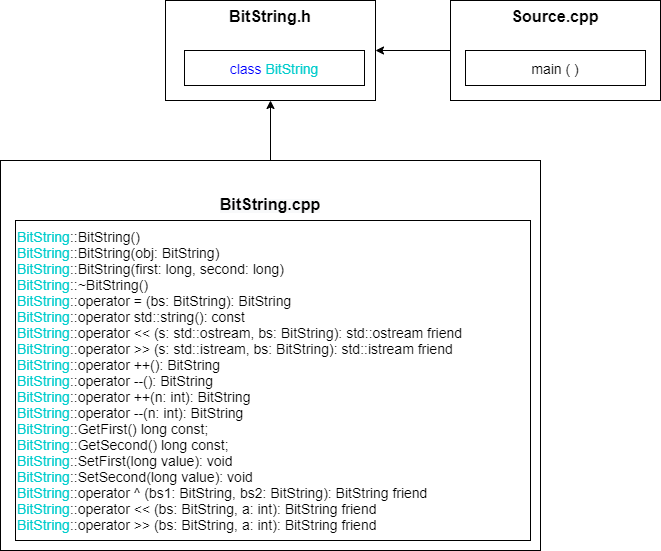

The diagram above was exported from draw.io. Its source (the exported page's mxGraphModel, read from the mxfile embedded in the PNG):
<mxGraphModel dx="674" dy="761" grid="1" gridSize="10" guides="1" tooltips="1" connect="1" arrows="1" fold="1" page="1" pageScale="1" pageWidth="827" pageHeight="1169" math="0" shadow="0">
  <root>
    <mxCell id="0" />
    <mxCell id="1" parent="0" />
    <mxCell id="0jrKF48X7rThJfnpH82H-1" value="&lt;b&gt;&lt;font style=&quot;font-size: 16px&quot;&gt;BitString.h&lt;/font&gt;&lt;/b&gt;" style="rounded=0;whiteSpace=wrap;html=1;strokeWidth=1;align=center;verticalAlign=top;" parent="1" vertex="1">
      <mxGeometry x="215" y="500" width="210" height="100" as="geometry" />
    </mxCell>
    <mxCell id="0jrKF48X7rThJfnpH82H-2" value="&lt;font style=&quot;font-size: 14px&quot;&gt;&lt;font color=&quot;#0000ff&quot;&gt;class&lt;/font&gt; &lt;font color=&quot;#00cccc&quot;&gt;BitString&lt;/font&gt;&lt;/font&gt;" style="rounded=0;whiteSpace=wrap;html=1;strokeWidth=1;" parent="1" vertex="1">
      <mxGeometry x="234" y="550" width="180" height="35" as="geometry" />
    </mxCell>
    <mxCell id="0jrKF48X7rThJfnpH82H-3" value="&lt;span style=&quot;font-size: 16px&quot;&gt;&lt;b&gt;Source.cpp&lt;/b&gt;&lt;/span&gt;" style="rounded=0;whiteSpace=wrap;html=1;strokeWidth=1;verticalAlign=top;" parent="1" vertex="1">
      <mxGeometry x="500" y="500" width="210" height="100" as="geometry" />
    </mxCell>
    <mxCell id="0jrKF48X7rThJfnpH82H-4" value="&lt;font style=&quot;font-size: 14px&quot;&gt;main ( )&lt;/font&gt;" style="rounded=0;whiteSpace=wrap;html=1;strokeWidth=1;" parent="1" vertex="1">
      <mxGeometry x="515" y="550" width="180" height="35" as="geometry" />
    </mxCell>
    <mxCell id="0jrKF48X7rThJfnpH82H-5" value="&lt;br&gt;&lt;br&gt;&lt;b style=&quot;color: rgb(0 , 0 , 0) ; font-family: &amp;#34;helvetica&amp;#34; ; font-size: 12px ; font-style: normal ; letter-spacing: normal ; text-align: center ; text-indent: 0px ; text-transform: none ; word-spacing: 0px ; background-color: rgb(248 , 249 , 250)&quot;&gt;&lt;font style=&quot;font-size: 16px&quot;&gt;BitString.cpp&lt;/font&gt;&lt;/b&gt;&lt;br&gt;" style="rounded=0;whiteSpace=wrap;html=1;strokeWidth=1;verticalAlign=top;" parent="1" vertex="1">
      <mxGeometry x="50" y="660" width="540" height="390" as="geometry" />
    </mxCell>
    <mxCell id="0jrKF48X7rThJfnpH82H-6" value="&lt;font&gt;&lt;font color=&quot;#00cccc&quot; style=&quot;font-size: 14px&quot;&gt;BitString&lt;/font&gt;&lt;span style=&quot;font-size: 14px&quot;&gt;::BitString()&lt;/span&gt;&lt;br&gt;&lt;font color=&quot;#00cccc&quot; style=&quot;font-size: 14px&quot;&gt;BitString&lt;/font&gt;&lt;span style=&quot;font-size: 14px&quot;&gt;::BitString(obj: BitString)&lt;/span&gt;&lt;br&gt;&lt;font color=&quot;#00cccc&quot; style=&quot;font-size: 14px&quot;&gt;BitString&lt;/font&gt;&lt;span style=&quot;font-size: 14px&quot;&gt;::BitString(first: long, second: long)&lt;/span&gt;&lt;br&gt;&lt;font color=&quot;#00cccc&quot; style=&quot;font-size: 14px&quot;&gt;BitString&lt;/font&gt;&lt;span style=&quot;font-size: 14px&quot;&gt;::~BitString()&lt;/span&gt;&lt;br&gt;&lt;font color=&quot;#00cccc&quot; style=&quot;font-size: 14px&quot;&gt;BitString&lt;/font&gt;&lt;span style=&quot;font-size: 14px&quot;&gt;::operator = (bs: BitString): BitString&lt;/span&gt;&lt;br&gt;&lt;font color=&quot;#00cccc&quot; style=&quot;font-size: 14px&quot;&gt;BitString&lt;/font&gt;&lt;span style=&quot;font-size: 14px&quot;&gt;::operator std::string(): const&lt;/span&gt;&lt;br&gt;&lt;font color=&quot;#00cccc&quot; style=&quot;font-size: 14px&quot;&gt;BitString&lt;/font&gt;&lt;span style=&quot;font-size: 14px&quot;&gt;::operator &amp;lt;&amp;lt; (s: std::ostream, bs: BitString): std::ostream friend&lt;/span&gt;&lt;br&gt;&lt;font color=&quot;#00cccc&quot; style=&quot;font-size: 14px&quot;&gt;BitString&lt;/font&gt;&lt;span style=&quot;font-size: 14px&quot;&gt;::operator &amp;gt;&amp;gt; (s: std::istream, bs: BitString): std::istream friend&lt;/span&gt;&lt;br&gt;&lt;span style=&quot;font-size: 14px ; color: rgb(0 , 204 , 204)&quot;&gt;BitString&lt;/span&gt;&lt;span style=&quot;font-size: 14px&quot;&gt;::operator&amp;nbsp;++():&amp;nbsp;BitString&lt;/span&gt;&lt;br&gt;&lt;span style=&quot;font-size: 14px ; color: rgb(0 , 204 , 204)&quot;&gt;BitString&lt;/span&gt;&lt;span style=&quot;font-size: 14px&quot;&gt;::operator --():&amp;nbsp;BitString&lt;/span&gt;&lt;br&gt;&lt;span style=&quot;font-size: 14px ; color: rgb(0 , 204 , 204)&quot;&gt;BitString&lt;/span&gt;&lt;span style=&quot;font-size: 14px&quot;&gt;::operator&amp;nbsp;++(n: int):&amp;nbsp;BitString&lt;/span&gt;&lt;br&gt;&lt;span style=&quot;font-size: 14px ; color: rgb(0 , 204 , 204)&quot;&gt;BitString&lt;/span&gt;&lt;span style=&quot;font-size: 14px&quot;&gt;::operator --(n: int):&amp;nbsp;BitString&lt;/span&gt;&lt;br&gt;&lt;div&gt;&lt;span style=&quot;font-size: 14px ; color: rgb(0 , 204 , 204)&quot;&gt;BitString&lt;/span&gt;&lt;span style=&quot;font-size: 14px&quot;&gt;::&lt;/span&gt;&lt;span style=&quot;font-size: 14px&quot;&gt;GetFirst() long const;&lt;/span&gt;&lt;/div&gt;&lt;div&gt;&lt;span style=&quot;font-size: 14px ; color: rgb(0 , 204 , 204)&quot;&gt;BitString&lt;/span&gt;&lt;span style=&quot;font-size: 14px&quot;&gt;::&lt;/span&gt;&lt;span style=&quot;font-size: 14px&quot;&gt;GetSecond() long const;&lt;/span&gt;&lt;/div&gt;&lt;span style=&quot;font-size: 14px ; color: rgb(0 , 204 , 204)&quot;&gt;BitString&lt;/span&gt;&lt;span style=&quot;font-size: 14px&quot;&gt;::&lt;/span&gt;&lt;span style=&quot;font-size: 14px&quot;&gt;SetFirst(long value): void&lt;/span&gt;&lt;span style=&quot;font-size: 14px&quot;&gt;&lt;br&gt;&lt;/span&gt;&lt;div&gt;&lt;span style=&quot;font-size: 14px ; color: rgb(0 , 204 , 204)&quot;&gt;BitString&lt;/span&gt;&lt;span style=&quot;font-size: 14px&quot;&gt;::&lt;/span&gt;&lt;span style=&quot;font-size: 14px&quot;&gt;SetSecond(long value): void&lt;/span&gt;&lt;/div&gt;&lt;div&gt;&lt;font color=&quot;#00cccc&quot; style=&quot;font-size: 14px&quot;&gt;BitString&lt;/font&gt;&lt;span style=&quot;font-size: 14px&quot;&gt;::operator ^ (bs1: BitString, bs2: BitString): BitString friend&lt;/span&gt;&lt;span style=&quot;font-size: 14px&quot;&gt;&lt;br&gt;&lt;/span&gt;&lt;/div&gt;&lt;div&gt;&lt;font color=&quot;#00cccc&quot; style=&quot;font-size: 14px&quot;&gt;BitString&lt;/font&gt;&lt;span style=&quot;font-size: 14px&quot;&gt;::operator &amp;lt;&amp;lt; (bs: BitString, a: int):&amp;nbsp;&lt;/span&gt;&lt;span style=&quot;font-size: 14px&quot;&gt;BitString&lt;/span&gt;&lt;span style=&quot;font-size: 14px&quot;&gt;&amp;nbsp;friend&lt;/span&gt;&lt;span style=&quot;font-size: 14px&quot;&gt;&lt;br&gt;&lt;/span&gt;&lt;/div&gt;&lt;div&gt;&lt;font color=&quot;#00cccc&quot; style=&quot;font-size: 14px&quot;&gt;BitString&lt;/font&gt;&lt;span style=&quot;font-size: 14px&quot;&gt;::operator &amp;gt;&amp;gt; (bs: BitString, a: int):&amp;nbsp;&lt;/span&gt;&lt;span style=&quot;font-size: 14px&quot;&gt;BitString&lt;/span&gt;&lt;span style=&quot;font-size: 14px&quot;&gt;&amp;nbsp;friend&lt;/span&gt;&lt;span style=&quot;font-size: 14px&quot;&gt;&lt;br&gt;&lt;/span&gt;&lt;/div&gt;&lt;/font&gt;" style="rounded=0;whiteSpace=wrap;html=1;strokeWidth=1;align=left;" parent="1" vertex="1">
      <mxGeometry x="65" y="720" width="515" height="320" as="geometry" />
    </mxCell>
    <mxCell id="0jrKF48X7rThJfnpH82H-7" value="" style="endArrow=classic;html=1;fontSize=12;exitX=0;exitY=0.5;exitDx=0;exitDy=0;entryX=1;entryY=0.5;entryDx=0;entryDy=0;" parent="1" source="0jrKF48X7rThJfnpH82H-3" target="0jrKF48X7rThJfnpH82H-1" edge="1">
      <mxGeometry width="50" height="50" relative="1" as="geometry">
        <mxPoint x="310" y="620" as="sourcePoint" />
        <mxPoint x="310" y="640" as="targetPoint" />
      </mxGeometry>
    </mxCell>
    <mxCell id="0jrKF48X7rThJfnpH82H-8" value="" style="endArrow=classic;html=1;exitX=0.5;exitY=0;exitDx=0;exitDy=0;fontSize=12;entryX=0.5;entryY=1;entryDx=0;entryDy=0;" parent="1" source="0jrKF48X7rThJfnpH82H-5" target="0jrKF48X7rThJfnpH82H-1" edge="1">
      <mxGeometry width="50" height="50" relative="1" as="geometry">
        <mxPoint x="50" y="630" as="sourcePoint" />
        <mxPoint x="110" y="630" as="targetPoint" />
      </mxGeometry>
    </mxCell>
  </root>
</mxGraphModel>